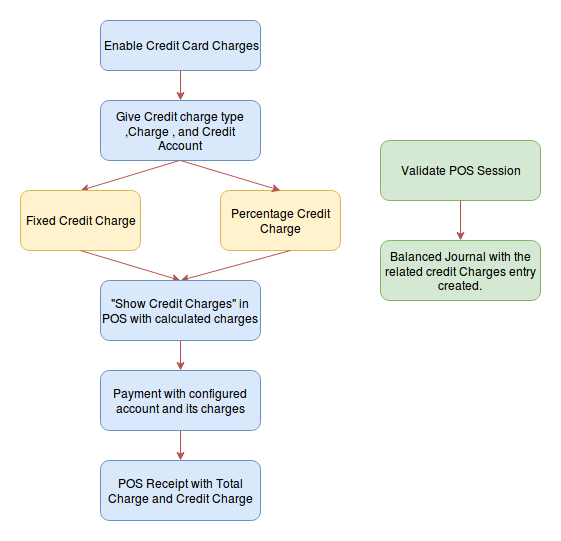

The diagram above was exported from draw.io. Its source (the exported page's mxGraphModel, read from the mxfile embedded in the PNG):
<mxGraphModel dx="1049" dy="629" grid="1" gridSize="10" guides="1" tooltips="1" connect="1" arrows="1" fold="1" page="1" pageScale="1" pageWidth="850" pageHeight="1100" math="0" shadow="0">
  <root>
    <mxCell id="0" />
    <mxCell id="1" parent="0" />
    <mxCell id="uKXKkxyw3tHAgxI3sFnQ-1" value="Enable Credit Card Charges" style="rounded=1;whiteSpace=wrap;html=1;fillColor=#dae8fc;strokeColor=#6c8ebf;" vertex="1" parent="1">
      <mxGeometry x="320" y="20" width="160" height="50" as="geometry" />
    </mxCell>
    <mxCell id="uKXKkxyw3tHAgxI3sFnQ-2" value="" style="endArrow=classic;html=1;exitX=0.5;exitY=1;exitDx=0;exitDy=0;fillColor=#f8cecc;strokeColor=#b85450;" edge="1" parent="1" source="uKXKkxyw3tHAgxI3sFnQ-1">
      <mxGeometry width="50" height="50" relative="1" as="geometry">
        <mxPoint x="370" y="140" as="sourcePoint" />
        <mxPoint x="400" y="100" as="targetPoint" />
      </mxGeometry>
    </mxCell>
    <mxCell id="uKXKkxyw3tHAgxI3sFnQ-3" value="Give Credit charge type ,Charge , and Credit Account" style="rounded=1;whiteSpace=wrap;html=1;fillColor=#dae8fc;strokeColor=#6c8ebf;" vertex="1" parent="1">
      <mxGeometry x="320" y="100" width="160" height="60" as="geometry" />
    </mxCell>
    <mxCell id="uKXKkxyw3tHAgxI3sFnQ-5" value="" style="endArrow=classic;html=1;exitX=0.5;exitY=1;exitDx=0;exitDy=0;entryX=0.5;entryY=0;entryDx=0;entryDy=0;fillColor=#f8cecc;strokeColor=#b85450;" edge="1" parent="1" target="uKXKkxyw3tHAgxI3sFnQ-6">
      <mxGeometry width="50" height="50" relative="1" as="geometry">
        <mxPoint x="399" y="160" as="sourcePoint" />
        <mxPoint x="399" y="190" as="targetPoint" />
      </mxGeometry>
    </mxCell>
    <mxCell id="uKXKkxyw3tHAgxI3sFnQ-6" value="Fixed Credit Charge" style="rounded=1;whiteSpace=wrap;html=1;fillColor=#fff2cc;strokeColor=#d6b656;" vertex="1" parent="1">
      <mxGeometry x="240" y="190" width="120" height="60" as="geometry" />
    </mxCell>
    <mxCell id="uKXKkxyw3tHAgxI3sFnQ-7" value="Percentage Credit Charge" style="rounded=1;whiteSpace=wrap;html=1;fillColor=#fff2cc;strokeColor=#d6b656;" vertex="1" parent="1">
      <mxGeometry x="440" y="190" width="120" height="60" as="geometry" />
    </mxCell>
    <mxCell id="uKXKkxyw3tHAgxI3sFnQ-8" value="" style="endArrow=classic;html=1;entryX=0.5;entryY=0;entryDx=0;entryDy=0;fillColor=#f8cecc;strokeColor=#b85450;" edge="1" parent="1" target="uKXKkxyw3tHAgxI3sFnQ-7">
      <mxGeometry width="50" height="50" relative="1" as="geometry">
        <mxPoint x="400" y="160" as="sourcePoint" />
        <mxPoint x="460" y="170" as="targetPoint" />
      </mxGeometry>
    </mxCell>
    <mxCell id="uKXKkxyw3tHAgxI3sFnQ-9" value="" style="endArrow=classic;html=1;exitX=0.5;exitY=1;exitDx=0;exitDy=0;fillColor=#f8cecc;strokeColor=#b85450;" edge="1" parent="1" source="uKXKkxyw3tHAgxI3sFnQ-6">
      <mxGeometry width="50" height="50" relative="1" as="geometry">
        <mxPoint x="320" y="310" as="sourcePoint" />
        <mxPoint x="400" y="280" as="targetPoint" />
      </mxGeometry>
    </mxCell>
    <mxCell id="uKXKkxyw3tHAgxI3sFnQ-10" value="" style="endArrow=classic;html=1;exitX=0.583;exitY=1;exitDx=0;exitDy=0;exitPerimeter=0;fillColor=#f8cecc;strokeColor=#b85450;" edge="1" parent="1" source="uKXKkxyw3tHAgxI3sFnQ-7">
      <mxGeometry width="50" height="50" relative="1" as="geometry">
        <mxPoint x="510" y="260" as="sourcePoint" />
        <mxPoint x="400" y="280" as="targetPoint" />
      </mxGeometry>
    </mxCell>
    <mxCell id="uKXKkxyw3tHAgxI3sFnQ-11" value="&quot;Show Credit Charges&quot; in POS with calculated charges " style="rounded=1;whiteSpace=wrap;html=1;fillColor=#dae8fc;strokeColor=#6c8ebf;" vertex="1" parent="1">
      <mxGeometry x="320" y="280" width="160" height="60" as="geometry" />
    </mxCell>
    <mxCell id="uKXKkxyw3tHAgxI3sFnQ-12" value="" style="endArrow=classic;html=1;exitX=0.5;exitY=1;exitDx=0;exitDy=0;fillColor=#f8cecc;strokeColor=#b85450;" edge="1" parent="1" source="uKXKkxyw3tHAgxI3sFnQ-11">
      <mxGeometry width="50" height="50" relative="1" as="geometry">
        <mxPoint x="370" y="390" as="sourcePoint" />
        <mxPoint x="400" y="370" as="targetPoint" />
      </mxGeometry>
    </mxCell>
    <mxCell id="uKXKkxyw3tHAgxI3sFnQ-13" value="Payment with configured account and its charges" style="rounded=1;whiteSpace=wrap;html=1;fillColor=#dae8fc;strokeColor=#6c8ebf;" vertex="1" parent="1">
      <mxGeometry x="320" y="370" width="160" height="60" as="geometry" />
    </mxCell>
    <mxCell id="uKXKkxyw3tHAgxI3sFnQ-14" value="" style="endArrow=classic;html=1;exitX=0.5;exitY=1;exitDx=0;exitDy=0;fillColor=#f8cecc;strokeColor=#b85450;" edge="1" parent="1" source="uKXKkxyw3tHAgxI3sFnQ-13">
      <mxGeometry width="50" height="50" relative="1" as="geometry">
        <mxPoint x="390" y="500" as="sourcePoint" />
        <mxPoint x="400" y="460" as="targetPoint" />
      </mxGeometry>
    </mxCell>
    <mxCell id="uKXKkxyw3tHAgxI3sFnQ-15" value="POS Receipt with Total Charge and Credit Charge" style="rounded=1;whiteSpace=wrap;html=1;fillColor=#dae8fc;strokeColor=#6c8ebf;" vertex="1" parent="1">
      <mxGeometry x="320" y="460" width="160" height="60" as="geometry" />
    </mxCell>
    <mxCell id="uKXKkxyw3tHAgxI3sFnQ-16" value="Validate POS Session" style="rounded=1;whiteSpace=wrap;html=1;fillColor=#d5e8d4;strokeColor=#82b366;" vertex="1" parent="1">
      <mxGeometry x="600" y="140" width="160" height="60" as="geometry" />
    </mxCell>
    <mxCell id="uKXKkxyw3tHAgxI3sFnQ-17" value="" style="endArrow=classic;html=1;exitX=0.5;exitY=1;exitDx=0;exitDy=0;entryX=0.5;entryY=0;entryDx=0;entryDy=0;fillColor=#f8cecc;strokeColor=#b85450;" edge="1" parent="1" source="uKXKkxyw3tHAgxI3sFnQ-16" target="uKXKkxyw3tHAgxI3sFnQ-19">
      <mxGeometry width="50" height="50" relative="1" as="geometry">
        <mxPoint x="630" y="210" as="sourcePoint" />
        <mxPoint x="660" y="190" as="targetPoint" />
      </mxGeometry>
    </mxCell>
    <mxCell id="uKXKkxyw3tHAgxI3sFnQ-19" value="Balanced Journal with the related credit Charges entry created." style="rounded=1;whiteSpace=wrap;html=1;fillColor=#d5e8d4;strokeColor=#82b366;" vertex="1" parent="1">
      <mxGeometry x="600" y="240" width="160" height="60" as="geometry" />
    </mxCell>
  </root>
</mxGraphModel>